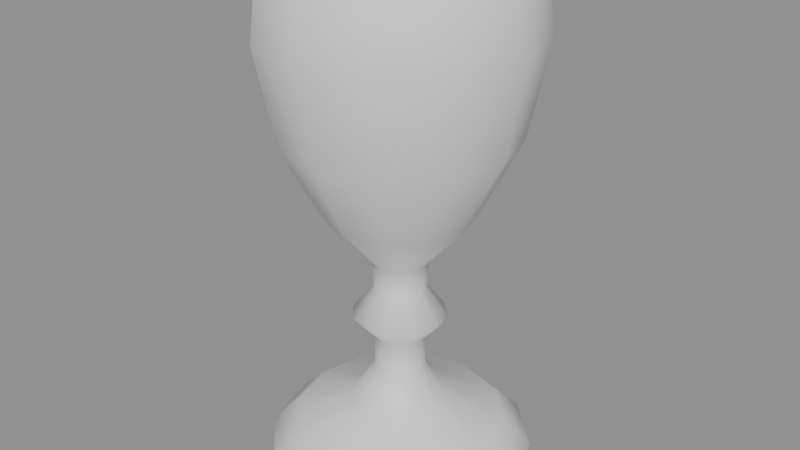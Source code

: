 # Source: goblet.blend  (saved by Blender 5.2.44; exported with 4.5.12 LTS)
import bpy
from mathutils import Matrix  # noqa: F401  (used for matrix-valued properties, if any)

bpy.ops.wm.read_factory_settings(use_empty=True)
scene = bpy.context.scene
scene.name = 'Scene'

# ---- materials (node trees are filled in below, after node groups)
mat_gold = bpy.data.materials.new('gold')
mat_wine = bpy.data.materials.new('wine')

# ---- material node trees
mat_gold.use_nodes = True; mat_gold.node_tree.nodes.clear()
_N = mat_gold.node_tree.nodes; _L = mat_gold.node_tree.links
n0 = _N.new('ShaderNodeBsdfPrincipled'); n0.name = 'Principled BSDF'; n0.location = (-200, 100)
n0.inputs[10].default_value = 0.005
n1 = _N.new('ShaderNodeOutputMaterial'); n1.name = 'Material Output'; n1.location = (200, 100)
_L.new(n0.outputs[0], n1.inputs[0])
n1.is_active_output = True
mat_wine.use_nodes = True; mat_wine.node_tree.nodes.clear()
_N = mat_wine.node_tree.nodes; _L = mat_wine.node_tree.links
n0 = _N.new('ShaderNodeBsdfPrincipled'); n0.name = 'Principled BSDF'; n0.location = (-200, 100)
n0.inputs[10].default_value = 0.005
n1 = _N.new('ShaderNodeOutputMaterial'); n1.name = 'Material Output'; n1.location = (200, 100)
_L.new(n0.outputs[0], n1.inputs[0])
n1.is_active_output = True

# ---- meshes
me_goblet = bpy.data.meshes.new('goblet')
me_goblet.from_pydata([(0.055, 0.0, 0.0), (0.04763, 0.0275, 0.0), (0.0275, 0.04763, 0.0), (3.368e-18, 0.055, 0.0), (-0.0275, 0.04763, 0.0), (-0.04763, 0.0275, 0.0), (-0.055, 6.736e-18, 0.0), (-0.04763, -0.0275, 0.0), (-0.0275, -0.04763, 0.0), (-1.01e-17, -0.055, 0.0), (0.0275, -0.04763, 0.0), (0.04763, -0.0275, 0.0), (0.057, 0.0, 0.008), (0.04936, 0.0285, 0.008), (0.0285, 0.04936, 0.008), (3.49e-18, 0.057, 0.008), (-0.0285, 0.04936, 0.008), (-0.04936, 0.0285, 0.008), (-0.057, 6.98e-18, 0.008), (-0.04936, -0.0285, 0.008), (-0.0285, -0.04936, 0.008), (-1.047e-17, -0.057, 0.008), (0.0285, -0.04936, 0.008), (0.04936, -0.0285, 0.008), (0.045, 0.0, 0.02), (0.03897, 0.0225, 0.02), (0.0225, 0.03897, 0.02), (2.755e-18, 0.045, 0.02), (-0.0225, 0.03897, 0.02), (-0.03897, 0.0225, 0.02), (-0.045, 5.511e-18, 0.02), (-0.03897, -0.0225, 0.02), (-0.0225, -0.03897, 0.02), (-8.266e-18, -0.045, 0.02), (0.0225, -0.03897, 0.02), (0.03897, -0.0225, 0.02), (0.02, 0.0, 0.03), (0.01732, 0.01, 0.03), (0.01, 0.01732, 0.03), (1.225e-18, 0.02, 0.03), (-0.01, 0.01732, 0.03), (-0.01732, 0.01, 0.03), (-0.02, 2.449e-18, 0.03), (-0.01732, -0.01, 0.03), (-0.01, -0.01732, 0.03), (-3.674e-18, -0.02, 0.03), (0.01, -0.01732, 0.03), (0.01732, -0.01, 0.03), (0.011, 0.0, 0.045), (0.009526, 0.0055, 0.045), (0.0055, 0.009526, 0.045), (6.736e-19, 0.011, 0.045), (-0.0055, 0.009526, 0.045), (-0.009526, 0.0055, 0.045), (-0.011, 1.347e-18, 0.045), (-0.009526, -0.0055, 0.045), (-0.0055, -0.009526, 0.045), (-2.021e-18, -0.011, 0.045), (0.0055, -0.009526, 0.045), (0.009526, -0.0055, 0.045), (0.011, 0.0, 0.06), (0.009526, 0.0055, 0.06), (0.0055, 0.009526, 0.06), (6.736e-19, 0.011, 0.06), (-0.0055, 0.009526, 0.06), (-0.009526, 0.0055, 0.06), (-0.011, 1.347e-18, 0.06), (-0.009526, -0.0055, 0.06), (-0.0055, -0.009526, 0.06), (-2.021e-18, -0.011, 0.06), (0.0055, -0.009526, 0.06), (0.009526, -0.0055, 0.06), (0.02, 0.0, 0.07), (0.01732, 0.01, 0.07), (0.01, 0.01732, 0.07), (1.225e-18, 0.02, 0.07), (-0.01, 0.01732, 0.07), (-0.01732, 0.01, 0.07), (-0.02, 2.449e-18, 0.07), (-0.01732, -0.01, 0.07), (-0.01, -0.01732, 0.07), (-3.674e-18, -0.02, 0.07), (0.01, -0.01732, 0.07), (0.01732, -0.01, 0.07), (0.011, 0.0, 0.082), (0.009526, 0.0055, 0.082), (0.0055, 0.009526, 0.082), (6.736e-19, 0.011, 0.082), (-0.0055, 0.009526, 0.082), (-0.009526, 0.0055, 0.082), (-0.011, 1.347e-18, 0.082), (-0.009526, -0.0055, 0.082), (-0.0055, -0.009526, 0.082), (-2.021e-18, -0.011, 0.082), (0.0055, -0.009526, 0.082), (0.009526, -0.0055, 0.082), (0.012, 0.0, 0.095), (0.01039, 0.006, 0.095), (0.006, 0.01039, 0.095), (7.348e-19, 0.012, 0.095), (-0.006, 0.01039, 0.095), (-0.01039, 0.006, 0.095), (-0.012, 1.47e-18, 0.095), (-0.01039, -0.006, 0.095), (-0.006, -0.01039, 0.095), (-2.204e-18, -0.012, 0.095), (0.006, -0.01039, 0.095), (0.01039, -0.006, 0.095), (0.03, 0.0, 0.115), (0.02598, 0.015, 0.115), (0.015, 0.02598, 0.115), (1.837e-18, 0.03, 0.115), (-0.015, 0.02598, 0.115), (-0.02598, 0.015, 0.115), (-0.03, 3.674e-18, 0.115), (-0.02598, -0.015, 0.115), (-0.015, -0.02598, 0.115), (-5.511e-18, -0.03, 0.115), (0.015, -0.02598, 0.115), (0.02598, -0.015, 0.115), (0.048, 0.0, 0.15), (0.04157, 0.024, 0.15), (0.024, 0.04157, 0.15), (2.939e-18, 0.048, 0.15), (-0.024, 0.04157, 0.15), (-0.04157, 0.024, 0.15), (-0.048, 5.878e-18, 0.15), (-0.04157, -0.024, 0.15), (-0.024, -0.04157, 0.15), (-8.817e-18, -0.048, 0.15), (0.024, -0.04157, 0.15), (0.04157, -0.024, 0.15), (0.056, 0.0, 0.19), (0.0485, 0.028, 0.19), (0.028, 0.0485, 0.19), (3.429e-18, 0.056, 0.19), (-0.028, 0.0485, 0.19), (-0.0485, 0.028, 0.19), (-0.056, 6.858e-18, 0.19), (-0.0485, -0.028, 0.19), (-0.028, -0.0485, 0.19), (-1.029e-17, -0.056, 0.19), (0.028, -0.0485, 0.19), (0.0485, -0.028, 0.19), (0.053, 0.0, 0.215), (0.0459, 0.0265, 0.215), (0.0265, 0.0459, 0.215), (3.245e-18, 0.053, 0.215), (-0.0265, 0.0459, 0.215), (-0.0459, 0.0265, 0.215), (-0.053, 6.491e-18, 0.215), (-0.0459, -0.0265, 0.215), (-0.0265, -0.0459, 0.215), (-9.736e-18, -0.053, 0.215), (0.0265, -0.0459, 0.215), (0.0459, -0.0265, 0.215), (0.05, 0.0, 0.22), (0.0433, 0.025, 0.22), (0.025, 0.0433, 0.22), (3.062e-18, 0.05, 0.22), (-0.025, 0.0433, 0.22), (-0.0433, 0.025, 0.22), (-0.05, 6.123e-18, 0.22), (-0.0433, -0.025, 0.22), (-0.025, -0.0433, 0.22), (-9.185e-18, -0.05, 0.22), (0.025, -0.0433, 0.22), (0.0433, -0.025, 0.22), (0.055, 0.0, 0.0), (0.04763, 0.0275, 0.0), (0.0275, 0.04763, 0.0), (3.368e-18, 0.055, 0.0), (-0.0275, 0.04763, 0.0), (-0.04763, 0.0275, 0.0), (-0.055, 6.736e-18, 0.0), (-0.04763, -0.0275, 0.0), (-0.0275, -0.04763, 0.0), (-1.01e-17, -0.055, 0.0), (0.0275, -0.04763, 0.0), (0.04763, -0.0275, 0.0), (0.05, 0.0, 0.22), (0.0433, 0.025, 0.22), (0.025, 0.0433, 0.22), (3.062e-18, 0.05, 0.22), (-0.025, 0.0433, 0.22), (-0.0433, 0.025, 0.22), (-0.05, 6.123e-18, 0.22), (-0.0433, -0.025, 0.22), (-0.025, -0.0433, 0.22), (-9.185e-18, -0.05, 0.22), (0.025, -0.0433, 0.22), (0.0433, -0.025, 0.22), (0.0, 0.049, 0.21), (0.0, 0.049, 0.214), (0.0245, 0.04244, 0.21), (0.0245, 0.04244, 0.214), (0.04244, 0.0245, 0.21), (0.04244, 0.0245, 0.214), (0.049, 0.0, 0.21), (0.049, 0.0, 0.214), (0.04244, -0.0245, 0.21), (0.04244, -0.0245, 0.214), (0.0245, -0.04244, 0.21), (0.0245, -0.04244, 0.214), (0.0, -0.049, 0.21), (0.0, -0.049, 0.214), (-0.0245, -0.04244, 0.21), (-0.0245, -0.04244, 0.214), (-0.04244, -0.0245, 0.21), (-0.04244, -0.0245, 0.214), (-0.049, 0.0, 0.21), (-0.049, 0.0, 0.214), (-0.04244, 0.0245, 0.21), (-0.04244, 0.0245, 0.214), (-0.0245, 0.04244, 0.21), (-0.0245, 0.04244, 0.214)], [], [(0, 1, 13, 12), (1, 2, 14, 13), (2, 3, 15, 14), (3, 4, 16, 15), (4, 5, 17, 16), (5, 6, 18, 17), (6, 7, 19, 18), (7, 8, 20, 19), (8, 9, 21, 20), (9, 10, 22, 21), (10, 11, 23, 22), (11, 0, 12, 23), (12, 13, 25, 24), (13, 14, 26, 25), (14, 15, 27, 26), (15, 16, 28, 27), (16, 17, 29, 28), (17, 18, 30, 29), (18, 19, 31, 30), (19, 20, 32, 31), (20, 21, 33, 32), (21, 22, 34, 33), (22, 23, 35, 34), (23, 12, 24, 35), (24, 25, 37, 36), (25, 26, 38, 37), (26, 27, 39, 38), (27, 28, 40, 39), (28, 29, 41, 40), (29, 30, 42, 41), (30, 31, 43, 42), (31, 32, 44, 43), (32, 33, 45, 44), (33, 34, 46, 45), (34, 35, 47, 46), (35, 24, 36, 47), (36, 37, 49, 48), (37, 38, 50, 49), (38, 39, 51, 50), (39, 40, 52, 51), (40, 41, 53, 52), (41, 42, 54, 53), (42, 43, 55, 54), (43, 44, 56, 55), (44, 45, 57, 56), (45, 46, 58, 57), (46, 47, 59, 58), (47, 36, 48, 59), (48, 49, 61, 60), (49, 50, 62, 61), (50, 51, 63, 62), (51, 52, 64, 63), (52, 53, 65, 64), (53, 54, 66, 65), (54, 55, 67, 66), (55, 56, 68, 67), (56, 57, 69, 68), (57, 58, 70, 69), (58, 59, 71, 70), (59, 48, 60, 71), (60, 61, 73, 72), (61, 62, 74, 73), (62, 63, 75, 74), (63, 64, 76, 75), (64, 65, 77, 76), (65, 66, 78, 77), (66, 67, 79, 78), (67, 68, 80, 79), (68, 69, 81, 80), (69, 70, 82, 81), (70, 71, 83, 82), (71, 60, 72, 83), (72, 73, 85, 84), (73, 74, 86, 85), (74, 75, 87, 86), (75, 76, 88, 87), (76, 77, 89, 88), (77, 78, 90, 89), (78, 79, 91, 90), (79, 80, 92, 91), (80, 81, 93, 92), (81, 82, 94, 93), (82, 83, 95, 94), (83, 72, 84, 95), (84, 85, 97, 96), (85, 86, 98, 97), (86, 87, 99, 98), (87, 88, 100, 99), (88, 89, 101, 100), (89, 90, 102, 101), (90, 91, 103, 102), (91, 92, 104, 103), (92, 93, 105, 104), (93, 94, 106, 105), (94, 95, 107, 106), (95, 84, 96, 107), (96, 97, 109, 108), (97, 98, 110, 109), (98, 99, 111, 110), (99, 100, 112, 111), (100, 101, 113, 112), (101, 102, 114, 113), (102, 103, 115, 114), (103, 104, 116, 115), (104, 105, 117, 116), (105, 106, 118, 117), (106, 107, 119, 118), (107, 96, 108, 119), (108, 109, 121, 120), (109, 110, 122, 121), (110, 111, 123, 122), (111, 112, 124, 123), (112, 113, 125, 124), (113, 114, 126, 125), (114, 115, 127, 126), (115, 116, 128, 127), (116, 117, 129, 128), (117, 118, 130, 129), (118, 119, 131, 130), (119, 108, 120, 131), (120, 121, 133, 132), (121, 122, 134, 133), (122, 123, 135, 134), (123, 124, 136, 135), (124, 125, 137, 136), (125, 126, 138, 137), (126, 127, 139, 138), (127, 128, 140, 139), (128, 129, 141, 140), (129, 130, 142, 141), (130, 131, 143, 142), (131, 120, 132, 143), (132, 133, 145, 144), (133, 134, 146, 145), (134, 135, 147, 146), (135, 136, 148, 147), (136, 137, 149, 148), (137, 138, 150, 149), (138, 139, 151, 150), (139, 140, 152, 151), (140, 141, 153, 152), (141, 142, 154, 153), (142, 143, 155, 154), (143, 132, 144, 155), (144, 145, 157, 156), (145, 146, 158, 157), (146, 147, 159, 158), (147, 148, 160, 159), (148, 149, 161, 160), (149, 150, 162, 161), (150, 151, 163, 162), (151, 152, 164, 163), (152, 153, 165, 164), (153, 154, 166, 165), (154, 155, 167, 166), (155, 144, 156, 167), (179, 178, 177, 176, 175, 174, 173, 172, 171, 170, 169, 168), (180, 181, 182, 183, 184, 185, 186, 187, 188, 189, 190, 191), (192, 193, 195, 194), (194, 195, 197, 196), (196, 197, 199, 198), (198, 199, 201, 200), (200, 201, 203, 202), (202, 203, 205, 204), (204, 205, 207, 206), (206, 207, 209, 208), (208, 209, 211, 210), (210, 211, 213, 212), (195, 193, 215, 213, 211, 209, 207, 205, 203, 201, 199, 197), (212, 213, 215, 214), (214, 215, 193, 192), (192, 194, 196, 198, 200, 202, 204, 206, 208, 210, 212, 214)])
me_goblet.polygons.foreach_set('use_smooth', [1, 1, 1, 1, 1, 1, 1, 1, 1, 1, 1, 1, 1, 1, 1, 1, 1, 1, 1, 1, 1, 1, 1, 1, 1, 1, 1, 1, 1, 1, 1, 1, 1, 1, 1, 1, 1, 1, 1, 1, 1, 1, 1, 1, 1, 1, 1, 1, 1, 1, 1, 1, 1, 1, 1, 1, 1, 1, 1, 1, 1, 1, 1, 1, 1, 1, 1, 1, 1, 1, 1, 1, 1, 1, 1, 1, 1, 1, 1, 1, 1, 1, 1, 1, 1, 1, 1, 1, 1, 1, 1, 1, 1, 1, 1, 1, 1, 1, 1, 1, 1, 1, 1, 1, 1, 1, 1, 1, 1, 1, 1, 1, 1, 1, 1, 1, 1, 1, 1, 1, 1, 1, 1, 1, 1, 1, 1, 1, 1, 1, 1, 1, 1, 1, 1, 1, 1, 1, 1, 1, 1, 1, 1, 1, 1, 1, 1, 1, 1, 1, 1, 1, 1, 1, 1, 1, 0, 0, 1, 1, 1, 1, 1, 1, 1, 1, 1, 1, 1, 1, 1, 1])
me_goblet.polygons.foreach_set('material_index', [0, 0, 0, 0, 0, 0, 0, 0, 0, 0, 0, 0, 0, 0, 0, 0, 0, 0, 0, 0, 0, 0, 0, 0, 0, 0, 0, 0, 0, 0, 0, 0, 0, 0, 0, 0, 0, 0, 0, 0, 0, 0, 0, 0, 0, 0, 0, 0, 0, 0, 0, 0, 0, 0, 0, 0, 0, 0, 0, 0, 0, 0, 0, 0, 0, 0, 0, 0, 0, 0, 0, 0, 0, 0, 0, 0, 0, 0, 0, 0, 0, 0, 0, 0, 0, 0, 0, 0, 0, 0, 0, 0, 0, 0, 0, 0, 0, 0, 0, 0, 0, 0, 0, 0, 0, 0, 0, 0, 0, 0, 0, 0, 0, 0, 0, 0, 0, 0, 0, 0, 0, 0, 0, 0, 0, 0, 0, 0, 0, 0, 0, 0, 0, 0, 0, 0, 0, 0, 0, 0, 0, 0, 0, 0, 0, 0, 0, 0, 0, 0, 0, 0, 0, 0, 0, 0, 0, 0, 1, 1, 1, 1, 1, 1, 1, 1, 1, 1, 1, 1, 1, 1])
_uv = me_goblet.uv_layers.new(name='Float2')
_uv.uv.foreach_set('vector', [0.0, 0.0, 0.0275, 0.0, 0.0285, 0.008, 0.0, 0.008, 0.0275, 0.0, 0.04763, 0.0, 0.04936, 0.008, 0.0285, 0.008, 0.0275, 0.0, 3.368e-18, 0.0, 3.49e-18, 0.008, 0.0285, 0.008, 3.368e-18, 0.0, -0.0275, 0.0, -0.0285, 0.008, 3.49e-18, 0.008, 0.04763, 0.0, 0.0275, 0.0, 0.0285, 0.008, 0.04936, 0.008, 0.0275, 0.0, 6.736e-18, 0.0, 6.98e-18, 0.008, 0.0285, 0.008, 6.736e-18, 0.0, -0.0275, 0.0, -0.0285, 0.008, 6.98e-18, 0.008, -0.0275, 0.0, -0.04763, 0.0, -0.04936, 0.008, -0.0285, 0.008, -0.0275, 0.0, -1.01e-17, 0.0, -1.047e-17, 0.008, -0.0285, 0.008, -1.01e-17, 0.0, 0.0275, 0.0, 0.0285, 0.008, -1.047e-17, 0.008, -0.04763, 0.0, -0.0275, 0.0, -0.0285, 0.008, -0.04936, 0.008, -0.0275, 0.0, 0.0, 0.0, 0.0, 0.008, -0.0285, 0.008, 0.0, 0.008, 0.0285, 0.008, 0.0225, 0.02, 0.0, 0.02, 0.04936, 0.0285, 0.0285, 0.04936, 0.0225, 0.03897, 0.03897, 0.0225, 0.0285, 0.008, 3.49e-18, 0.008, 2.755e-18, 0.02, 0.0225, 0.02, 3.49e-18, 0.008, -0.0285, 0.008, -0.0225, 0.02, 2.755e-18, 0.02, -0.0285, 0.04936, -0.04936, 0.0285, -0.03897, 0.0225, -0.0225, 0.03897, 0.0285, 0.008, 6.98e-18, 0.008, 5.511e-18, 0.02, 0.0225, 0.02, 6.98e-18, 0.008, -0.0285, 0.008, -0.0225, 0.02, 5.511e-18, 0.02, -0.04936, -0.0285, -0.0285, -0.04936, -0.0225, -0.03897, -0.03897, -0.0225, -0.0285, 0.008, -1.047e-17, 0.008, -8.266e-18, 0.02, -0.0225, 0.02, -1.047e-17, 0.008, 0.0285, 0.008, 0.0225, 0.02, -8.266e-18, 0.02, 0.0285, -0.04936, 0.04936, -0.0285, 0.03897, -0.0225, 0.0225, -0.03897, -0.0285, 0.008, 0.0, 0.008, 0.0, 0.02, -0.0225, 0.02, 0.045, 0.0, 0.03897, 0.0225, 0.01732, 0.01, 0.02, 0.0, 0.03897, 0.0225, 0.0225, 0.03897, 0.01, 0.01732, 0.01732, 0.01, 0.0225, 0.03897, 2.755e-18, 0.045, 1.225e-18, 0.02, 0.01, 0.01732, 2.755e-18, 0.045, -0.0225, 0.03897, -0.01, 0.01732, 1.225e-18, 0.02, -0.0225, 0.03897, -0.03897, 0.0225, -0.01732, 0.01, -0.01, 0.01732, -0.03897, 0.0225, -0.045, 5.511e-18, -0.02, 2.449e-18, -0.01732, 0.01, -0.045, 5.511e-18, -0.03897, -0.0225, -0.01732, -0.01, -0.02, 2.449e-18, -0.03897, -0.0225, -0.0225, -0.03897, -0.01, -0.01732, -0.01732, -0.01, -0.0225, -0.03897, -8.266e-18, -0.045, -3.674e-18, -0.02, -0.01, -0.01732, -8.266e-18, -0.045, 0.0225, -0.03897, 0.01, -0.01732, -3.674e-18, -0.02, 0.0225, -0.03897, 0.03897, -0.0225, 0.01732, -0.01, 0.01, -0.01732, 0.03897, -0.0225, 0.045, 0.0, 0.02, 0.0, 0.01732, -0.01, 0.0, 0.03, 0.01, 0.03, 0.0055, 0.045, 0.0, 0.045, 0.01, 0.03, 0.01732, 0.03, 0.009526, 0.045, 0.0055, 0.045, 0.01, 0.03, 1.225e-18, 0.03, 6.736e-19, 0.045, 0.0055, 0.045, 1.225e-18, 0.03, -0.01, 0.03, -0.0055, 0.045, 6.736e-19, 0.045, 0.01732, 0.03, 0.01, 0.03, 0.0055, 0.045, 0.009526, 0.045, 0.01, 0.03, 2.449e-18, 0.03, 1.347e-18, 0.045, 0.0055, 0.045, 2.449e-18, 0.03, -0.01, 0.03, -0.0055, 0.045, 1.347e-18, 0.045, -0.01, 0.03, -0.01732, 0.03, -0.009526, 0.045, -0.0055, 0.045, -0.01, 0.03, -3.674e-18, 0.03, -2.021e-18, 0.045, -0.0055, 0.045, -3.674e-18, 0.03, 0.01, 0.03, 0.0055, 0.045, -2.021e-18, 0.045, -0.01732, 0.03, -0.01, 0.03, -0.0055, 0.045, -0.009526, 0.045, -0.01, 0.03, 0.0, 0.03, 0.0, 0.045, -0.0055, 0.045, 0.0, 0.045, 0.0055, 0.045, 0.0055, 0.06, 0.0, 0.06, 0.0055, 0.045, 0.009526, 0.045, 0.009526, 0.06, 0.0055, 0.06, 0.0055, 0.045, 6.736e-19, 0.045, 6.736e-19, 0.06, 0.0055, 0.06, 6.736e-19, 0.045, -0.0055, 0.045, -0.0055, 0.06, 6.736e-19, 0.06, 0.009526, 0.045, 0.0055, 0.045, 0.0055, 0.06, 0.009526, 0.06, 0.0055, 0.045, 1.347e-18, 0.045, 1.347e-18, 0.06, 0.0055, 0.06, 1.347e-18, 0.045, -0.0055, 0.045, -0.0055, 0.06, 1.347e-18, 0.06, -0.0055, 0.045, -0.009526, 0.045, -0.009526, 0.06, -0.0055, 0.06, -0.0055, 0.045, -2.021e-18, 0.045, -2.021e-18, 0.06, -0.0055, 0.06, -2.021e-18, 0.045, 0.0055, 0.045, 0.0055, 0.06, -2.021e-18, 0.06, -0.009526, 0.045, -0.0055, 0.045, -0.0055, 0.06, -0.009526, 0.06, -0.0055, 0.045, 0.0, 0.045, 0.0, 0.06, -0.0055, 0.06, 0.0, 0.06, 0.0055, 0.06, 0.01, 0.07, 0.0, 0.07, 0.009526, 0.0055, 0.0055, 0.009526, 0.01, 0.01732, 0.01732, 0.01, 0.0055, 0.06, 6.736e-19, 0.06, 1.225e-18, 0.07, 0.01, 0.07, 6.736e-19, 0.06, -0.0055, 0.06, -0.01, 0.07, 1.225e-18, 0.07, -0.0055, 0.009526, -0.009526, 0.0055, -0.01732, 0.01, -0.01, 0.01732, 0.0055, 0.06, 1.347e-18, 0.06, 2.449e-18, 0.07, 0.01, 0.07, 1.347e-18, 0.06, -0.0055, 0.06, -0.01, 0.07, 2.449e-18, 0.07, -0.009526, -0.0055, -0.0055, -0.009526, -0.01, -0.01732, -0.01732, -0.01, -0.0055, 0.06, -2.021e-18, 0.06, -3.674e-18, 0.07, -0.01, 0.07, -2.021e-18, 0.06, 0.0055, 0.06, 0.01, 0.07, -3.674e-18, 0.07, 0.0055, -0.009526, 0.009526, -0.0055, 0.01732, -0.01, 0.01, -0.01732, -0.0055, 0.06, 0.0, 0.06, 0.0, 0.07, -0.01, 0.07, 0.0, 0.07, 0.01, 0.07, 0.0055, 0.082, 0.0, 0.082, 0.01732, 0.01, 0.01, 0.01732, 0.0055, 0.009526, 0.009526, 0.0055, 0.01, 0.07, 1.225e-18, 0.07, 6.736e-19, 0.082, 0.0055, 0.082, 1.225e-18, 0.07, -0.01, 0.07, -0.0055, 0.082, 6.736e-19, 0.082, -0.01, 0.01732, -0.01732, 0.01, -0.009526, 0.0055, -0.0055, 0.009526, 0.01, 0.07, 2.449e-18, 0.07, 1.347e-18, 0.082, 0.0055, 0.082, 2.449e-18, 0.07, -0.01, 0.07, -0.0055, 0.082, 1.347e-18, 0.082, -0.01732, -0.01, -0.01, -0.01732, -0.0055, -0.009526, -0.009526, -0.0055, -0.01, 0.07, -3.674e-18, 0.07, -2.021e-18, 0.082, -0.0055, 0.082, -3.674e-18, 0.07, 0.01, 0.07, 0.0055, 0.082, -2.021e-18, 0.082, 0.01, -0.01732, 0.01732, -0.01, 0.009526, -0.0055, 0.0055, -0.009526, -0.01, 0.07, 0.0, 0.07, 0.0, 0.082, -0.0055, 0.082, 0.0, 0.082, 0.0055, 0.082, 0.006, 0.095, 0.0, 0.095, 0.0055, 0.082, 0.009526, 0.082, 0.01039, 0.095, 0.006, 0.095, 0.0055, 0.082, 6.736e-19, 0.082, 7.348e-19, 0.095, 0.006, 0.095, 6.736e-19, 0.082, -0.0055, 0.082, -0.006, 0.095, 7.348e-19, 0.095, 0.009526, 0.082, 0.0055, 0.082, 0.006, 0.095, 0.01039, 0.095, 0.0055, 0.082, 1.347e-18, 0.082, 1.47e-18, 0.095, 0.006, 0.095, 1.347e-18, 0.082, -0.0055, 0.082, -0.006, 0.095, 1.47e-18, 0.095, -0.0055, 0.082, -0.009526, 0.082, -0.01039, 0.095, -0.006, 0.095, -0.0055, 0.082, -2.021e-18, 0.082, -2.204e-18, 0.095, -0.006, 0.095, -2.021e-18, 0.082, 0.0055, 0.082, 0.006, 0.095, -2.204e-18, 0.095, -0.009526, 0.082, -0.0055, 0.082, -0.006, 0.095, -0.01039, 0.095, -0.0055, 0.082, 0.0, 0.082, 0.0, 0.095, -0.006, 0.095, 0.0, 0.095, 0.006, 0.095, 0.015, 0.115, 0.0, 0.115, 0.01039, 0.006, 0.006, 0.01039, 0.015, 0.02598, 0.02598, 0.015, 0.006, 0.095, 7.348e-19, 0.095, 1.837e-18, 0.115, 0.015, 0.115, 7.348e-19, 0.095, -0.006, 0.095, -0.015, 0.115, 1.837e-18, 0.115, -0.006, 0.01039, -0.01039, 0.006, -0.02598, 0.015, -0.015, 0.02598, 0.006, 0.095, 1.47e-18, 0.095, 3.674e-18, 0.115, 0.015, 0.115, 1.47e-18, 0.095, -0.006, 0.095, -0.015, 0.115, 3.674e-18, 0.115, -0.01039, -0.006, -0.006, -0.01039, -0.015, -0.02598, -0.02598, -0.015, -0.006, 0.095, -2.204e-18, 0.095, -5.511e-18, 0.115, -0.015, 0.115, -2.204e-18, 0.095, 0.006, 0.095, 0.015, 0.115, -5.511e-18, 0.115, 0.006, -0.01039, 0.01039, -0.006, 0.02598, -0.015, 0.015, -0.02598, -0.006, 0.095, 0.0, 0.095, 0.0, 0.115, -0.015, 0.115, 0.0, 0.115, 0.015, 0.115, 0.024, 0.15, 0.0, 0.15, 0.015, 0.115, 0.02598, 0.115, 0.04157, 0.15, 0.024, 0.15, 0.015, 0.115, 1.837e-18, 0.115, 2.939e-18, 0.15, 0.024, 0.15, 1.837e-18, 0.115, -0.015, 0.115, -0.024, 0.15, 2.939e-18, 0.15, 0.02598, 0.115, 0.015, 0.115, 0.024, 0.15, 0.04157, 0.15, 0.015, 0.115, 3.674e-18, 0.115, 5.878e-18, 0.15, 0.024, 0.15, 3.674e-18, 0.115, -0.015, 0.115, -0.024, 0.15, 5.878e-18, 0.15, -0.015, 0.115, -0.02598, 0.115, -0.04157, 0.15, -0.024, 0.15, -0.015, 0.115, -5.511e-18, 0.115, -8.817e-18, 0.15, -0.024, 0.15, -5.511e-18, 0.115, 0.015, 0.115, 0.024, 0.15, -8.817e-18, 0.15, -0.02598, 0.115, -0.015, 0.115, -0.024, 0.15, -0.04157, 0.15, -0.015, 0.115, 0.0, 0.115, 0.0, 0.15, -0.024, 0.15, 0.0, 0.15, 0.024, 0.15, 0.028, 0.19, 0.0, 0.19, 0.024, 0.15, 0.04157, 0.15, 0.0485, 0.19, 0.028, 0.19, 0.024, 0.15, 2.939e-18, 0.15, 3.429e-18, 0.19, 0.028, 0.19, 2.939e-18, 0.15, -0.024, 0.15, -0.028, 0.19, 3.429e-18, 0.19, 0.04157, 0.15, 0.024, 0.15, 0.028, 0.19, 0.0485, 0.19, 0.024, 0.15, 5.878e-18, 0.15, 6.858e-18, 0.19, 0.028, 0.19, 5.878e-18, 0.15, -0.024, 0.15, -0.028, 0.19, 6.858e-18, 0.19, -0.024, 0.15, -0.04157, 0.15, -0.0485, 0.19, -0.028, 0.19, -0.024, 0.15, -8.817e-18, 0.15, -1.029e-17, 0.19, -0.028, 0.19, -8.817e-18, 0.15, 0.024, 0.15, 0.028, 0.19, -1.029e-17, 0.19, -0.04157, 0.15, -0.024, 0.15, -0.028, 0.19, -0.0485, 0.19, -0.024, 0.15, 0.0, 0.15, 0.0, 0.19, -0.028, 0.19, 0.0, 0.19, 0.028, 0.19, 0.0265, 0.215, 0.0, 0.215, 0.028, 0.19, 0.0485, 0.19, 0.0459, 0.215, 0.0265, 0.215, 0.028, 0.19, 3.429e-18, 0.19, 3.245e-18, 0.215, 0.0265, 0.215, 3.429e-18, 0.19, -0.028, 0.19, -0.0265, 0.215, 3.245e-18, 0.215, 0.0485, 0.19, 0.028, 0.19, 0.0265, 0.215, 0.0459, 0.215, 0.028, 0.19, 6.858e-18, 0.19, 6.491e-18, 0.215, 0.0265, 0.215, 6.858e-18, 0.19, -0.028, 0.19, -0.0265, 0.215, 6.491e-18, 0.215, -0.028, 0.19, -0.0485, 0.19, -0.0459, 0.215, -0.0265, 0.215, -0.028, 0.19, -1.029e-17, 0.19, -9.736e-18, 0.215, -0.0265, 0.215, -1.029e-17, 0.19, 0.028, 0.19, 0.0265, 0.215, -9.736e-18, 0.215, -0.0485, 0.19, -0.028, 0.19, -0.0265, 0.215, -0.0459, 0.215, -0.028, 0.19, 0.0, 0.19, 0.0, 0.215, -0.0265, 0.215, 0.0, 0.215, 0.0265, 0.215, 0.025, 0.22, 0.0, 0.22, 0.0265, 0.215, 0.0459, 0.215, 0.0433, 0.22, 0.025, 0.22, 0.0265, 0.215, 3.245e-18, 0.215, 3.062e-18, 0.22, 0.025, 0.22, 3.245e-18, 0.215, -0.0265, 0.215, -0.025, 0.22, 3.062e-18, 0.22, 0.0459, 0.215, 0.0265, 0.215, 0.025, 0.22, 0.0433, 0.22, 0.0265, 0.215, 6.491e-18, 0.215, 6.123e-18, 0.22, 0.025, 0.22, 6.491e-18, 0.215, -0.0265, 0.215, -0.025, 0.22, 6.123e-18, 0.22, -0.0265, 0.215, -0.0459, 0.215, -0.0433, 0.22, -0.025, 0.22, -0.0265, 0.215, -9.736e-18, 0.215, -9.185e-18, 0.22, -0.025, 0.22, -9.736e-18, 0.215, 0.0265, 0.215, 0.025, 0.22, -9.185e-18, 0.22, -0.0459, 0.215, -0.0265, 0.215, -0.025, 0.22, -0.0433, 0.22, -0.0265, 0.215, 0.0, 0.215, 0.0, 0.22, -0.025, 0.22, 0.04763, -0.0275, 0.0275, -0.04763, -1.01e-17, -0.055, -0.0275, -0.04763, -0.04763, -0.0275, -0.055, 6.736e-18, -0.04763, 0.0275, -0.0275, 0.04763, 3.368e-18, 0.055, 0.0275, 0.04763, 0.04763, 0.0275, 0.055, 0.0, 0.05, 0.0, 0.0433, 0.025, 0.025, 0.0433, 3.062e-18, 0.05, -0.025, 0.0433, -0.0433, 0.025, -0.05, 6.123e-18, -0.0433, -0.025, -0.025, -0.0433, -9.185e-18, -0.05, 0.025, -0.0433, 0.0433, -0.025, 0.0, 0.21, 0.0, 0.214, 0.0245, 0.214, 0.0245, 0.21, 0.04244, 0.21, 0.04244, 0.214, 0.0245, 0.214, 0.0245, 0.21, 0.0245, 0.21, 0.0245, 0.214, 0.0, 0.214, 0.0, 0.21, 0.0, 0.21, 0.0, 0.214, -0.0245, 0.214, -0.0245, 0.21, -0.0245, 0.21, -0.0245, 0.214, -0.04244, 0.214, -0.04244, 0.21, 0.0245, 0.21, 0.0245, 0.214, 0.0, 0.214, 0.0, 0.21, 0.0, 0.21, 0.0, 0.214, -0.0245, 0.214, -0.0245, 0.21, -0.04244, 0.21, -0.04244, 0.214, -0.0245, 0.214, -0.0245, 0.21, -0.0245, 0.21, -0.0245, 0.214, 0.0, 0.214, 0.0, 0.21, 0.0, 0.21, 0.0, 0.214, 0.0245, 0.214, 0.0245, 0.21, 0.0245, 0.04244, 0.0, 0.049, -0.0245, 0.04244, -0.04244, 0.0245, -0.049, 0.0, -0.04244, -0.0245, -0.0245, -0.04244, 0.0, -0.049, 0.0245, -0.04244, 0.04244, -0.0245, 0.049, 0.0, 0.04244, 0.0245, 0.0245, 0.21, 0.0245, 0.214, 0.04244, 0.214, 0.04244, 0.21, -0.0245, 0.21, -0.0245, 0.214, 0.0, 0.214, 0.0, 0.21, 0.0, 0.049, 0.0245, 0.04244, 0.04244, 0.0245, 0.049, 0.0, 0.04244, -0.0245, 0.0245, -0.04244, 0.0, -0.049, -0.0245, -0.04244, -0.04244, -0.0245, -0.049, 0.0, -0.04244, 0.0245, -0.0245, 0.04244])
me_goblet.materials.append(mat_gold)
me_goblet.materials.append(mat_wine)
me_goblet.update()

# ---- objects
ob_goblet = bpy.data.objects.new('goblet', None)
ob_goblet_mesh = bpy.data.objects.new('goblet_mesh', me_goblet)

# ---- transforms, parenting, visibility, modifiers, constraints
ob_goblet.location = (0.0, 0.0, 0.0)
ob_goblet_mesh.parent = ob_goblet
ob_goblet_mesh.location = (0.0, 0.0, 0.0)

# ---- collection membership
scene.collection.objects.link(ob_goblet)
scene.collection.objects.link(ob_goblet_mesh)

# ---- scene / render settings (as saved in the file)
scene.frame_start = 1; scene.frame_end = 250; scene.frame_set(1)
scene.render.engine = 'BLENDER_EEVEE_NEXT'
scene.render.bake_bias = 0.0
scene.render.bake_samples = 0
scene.render.compositor_device = 'GPU'
scene.eevee.use_volume_custom_range = False
scene.eevee.fast_gi_thickness_near = 0.1
scene.eevee.fast_gi_thickness_far = 0.0
scene.eevee.ray_tracing_options.screen_trace_thickness = 0.1
bpy.context.view_layer.update()

# ---- added for rendering (the .blend has no active camera and no usable light): camera, sun + grey world if the file has none
cam_auto = bpy.data.cameras.new('AutoCamera')
cam_auto.lens = 50.0
cam_auto.sensor_width = 36.0
cam_auto.clip_end = 1000.0
ob_auto_camera = bpy.data.objects.new('AutoCamera', cam_auto)
scene.collection.objects.link(ob_auto_camera)
ob_auto_camera.location = (0.252354, -0.302825, 0.311883)
ob_auto_camera.rotation_euler = (1.09748, -7.21219e-08, 0.694738)
scene.camera = ob_auto_camera
light_auto_sun = bpy.data.lights.new('AutoSun', 'SUN')
light_auto_sun.energy = 3.0
light_auto_sun.angle = 0.0523599
ob_auto_sun = bpy.data.objects.new('AutoSun', light_auto_sun)
scene.collection.objects.link(ob_auto_sun)
ob_auto_sun.rotation_euler = (0.872665, 0.174533, 0.523599)
if scene.world is None:
    world_auto = bpy.data.worlds.new('AutoWorld')
    world_auto.color = (0.3, 0.3, 0.3)
    scene.world = world_auto
bpy.context.view_layer.update()
